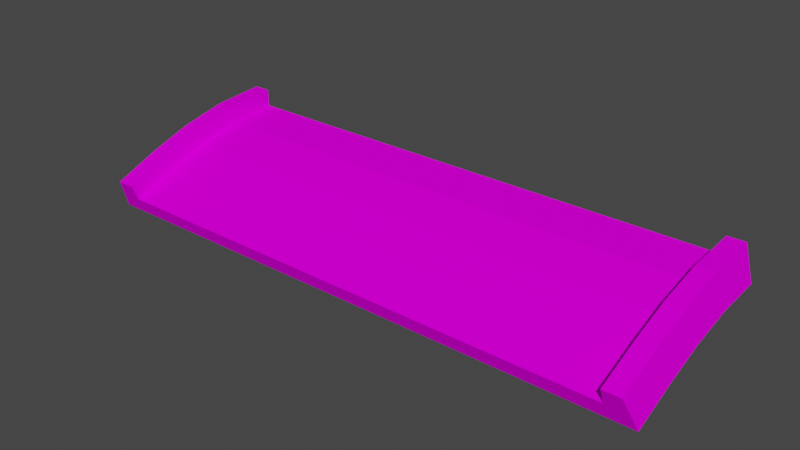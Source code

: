 # Source: jumpend_up_b.blend  (saved by Blender 3.3.6; exported with 4.5.12 LTS)
import bpy
from mathutils import Matrix  # noqa: F401  (used for matrix-valued properties, if any)

bpy.ops.wm.read_factory_settings(use_empty=True)
scene = bpy.context.scene
scene.name = 'Scene'

# ---- collections
col_collection = bpy.data.collections.new('Collection'); scene.collection.children.link(col_collection)

# ---- images (referenced by path relative to the original .blend; pixels are not part of the script)
import os
ASSET_DIR = os.environ.get("B2B_ASSET_DIR", "")  # directory of the original .blend (textures are referenced by path, not embedded)
HERE = os.path.dirname(os.path.abspath(__file__))  # packed textures are extracted next to this script under _unpacked/

def load_image(name, relpath, width, height, colorspace="sRGB"):
    """Load a texture the original file referenced (path relative to the .blend, or extracted next to this script)."""
    p = next((c for c in (os.path.join(HERE, relpath), os.path.join(ASSET_DIR, relpath)) if relpath and os.path.exists(c)), "")
    if p:
        img = bpy.data.images.load(p, check_existing=True)
        img.name = name
    else:  # same state as the original file: an image datablock whose file is absent (Cycles renders it pink)
        img = bpy.data.images.new(name, width, height)
        img.source = "FILE"
        img.filepath = "//" + (relpath or name)
    img.colorspace_settings.name = colorspace
    return img
img_trackset00_trk_c1_straight_png_001 = load_image('trackset00_trk_c1_straight.png.001', 'trackset00_trk_c1_straight.png', 1024, 1024, 'sRGB')
img_trackset00_trk_sidewall_sand_png_001 = load_image('trackset00_trk_sidewall_sand.png.001', 'trackset00_trk_sidewall_sand.png', 1024, 1024, 'sRGB')
img_trackset00_trk_c1_inout_png_001 = load_image('trackset00_trk_c1_inout.png.001', 'trackset00_trk_c1_inout.png', 1024, 1024, 'sRGB')
img_trackset00_trk_startline_png_001 = load_image('trackset00_trk_startline.png.001', 'trackset00_trk_startline.png', 1024, 1024, 'sRGB')

# ---- materials (node trees are filled in below, after node groups)
mat_trackset00_trk_c1_straight = bpy.data.materials.new('trackset00_trk_c1_straight')
mat_trackset00_trk_c1_straight.alpha_threshold = 0.0
mat_trackset00_trk_c1_straight.use_transparent_shadow = False
mat_trackset00_trk_c1_straight.diffuse_color = (1.0, 1.0, 1.0, 1.0)
mat_trackset00_trk_c1_straight.roughness = 0.5
mat_trackset00_trk_sidewall_sand = bpy.data.materials.new('trackset00_trk_sidewall_sand')
mat_trackset00_trk_sidewall_sand.alpha_threshold = 0.0
mat_trackset00_trk_sidewall_sand.use_transparent_shadow = False
mat_trackset00_trk_sidewall_sand.diffuse_color = (1.0, 1.0, 1.0, 1.0)
mat_trackset00_trk_sidewall_sand.roughness = 0.5
mat_trackset00_trk_c1_inout = bpy.data.materials.new('trackset00_trk_c1_inout')
mat_trackset00_trk_c1_inout.alpha_threshold = 0.0
mat_trackset00_trk_c1_inout.use_transparent_shadow = False
mat_trackset00_trk_c1_inout.diffuse_color = (1.0, 1.0, 1.0, 1.0)
mat_trackset00_trk_c1_inout.roughness = 0.5
mat_trackset00_trk_startline = bpy.data.materials.new('trackset00_trk_startline')
mat_trackset00_trk_startline.alpha_threshold = 0.0
mat_trackset00_trk_startline.use_transparent_shadow = False
mat_trackset00_trk_startline.diffuse_color = (1.0, 1.0, 1.0, 1.0)
mat_trackset00_trk_startline.roughness = 0.5

# ---- material node trees
mat_trackset00_trk_c1_straight.use_nodes = True; mat_trackset00_trk_c1_straight.node_tree.nodes.clear()
_N = mat_trackset00_trk_c1_straight.node_tree.nodes; _L = mat_trackset00_trk_c1_straight.node_tree.links
n0 = _N.new('ShaderNodeBsdfDiffuse'); n0.name = 'Diffuse BSDF'; n0.location = (0, 0)
n1 = _N.new('ShaderNodeTexImage'); n1.name = 'Image Texture'; n1.location = (0, 0)
n1.image = img_trackset00_trk_c1_straight_png_001
n2 = _N.new('ShaderNodeOutputMaterial'); n2.name = 'Material Output'; n2.location = (0, 0)
_L.new(n0.outputs[0], n2.inputs[0])
_L.new(n1.outputs[0], n0.inputs[0])
n2.is_active_output = True
mat_trackset00_trk_sidewall_sand.use_nodes = True; mat_trackset00_trk_sidewall_sand.node_tree.nodes.clear()
_N = mat_trackset00_trk_sidewall_sand.node_tree.nodes; _L = mat_trackset00_trk_sidewall_sand.node_tree.links
n0 = _N.new('ShaderNodeBsdfDiffuse'); n0.name = 'Diffuse BSDF'; n0.location = (0, 0)
n1 = _N.new('ShaderNodeTexImage'); n1.name = 'Image Texture'; n1.location = (0, 0)
n1.image = img_trackset00_trk_sidewall_sand_png_001
n2 = _N.new('ShaderNodeOutputMaterial'); n2.name = 'Material Output'; n2.location = (0, 0)
_L.new(n0.outputs[0], n2.inputs[0])
_L.new(n1.outputs[0], n0.inputs[0])
n2.is_active_output = True
mat_trackset00_trk_c1_inout.use_nodes = True; mat_trackset00_trk_c1_inout.node_tree.nodes.clear()
_N = mat_trackset00_trk_c1_inout.node_tree.nodes; _L = mat_trackset00_trk_c1_inout.node_tree.links
n0 = _N.new('ShaderNodeBsdfDiffuse'); n0.name = 'Diffuse BSDF'; n0.location = (0, 0)
n1 = _N.new('ShaderNodeTexImage'); n1.name = 'Image Texture'; n1.location = (0, 0)
n1.image = img_trackset00_trk_c1_inout_png_001
n2 = _N.new('ShaderNodeOutputMaterial'); n2.name = 'Material Output'; n2.location = (0, 0)
_L.new(n0.outputs[0], n2.inputs[0])
_L.new(n1.outputs[0], n0.inputs[0])
n2.is_active_output = True
mat_trackset00_trk_startline.use_nodes = True; mat_trackset00_trk_startline.node_tree.nodes.clear()
_N = mat_trackset00_trk_startline.node_tree.nodes; _L = mat_trackset00_trk_startline.node_tree.links
n0 = _N.new('ShaderNodeBsdfDiffuse'); n0.name = 'Diffuse BSDF'; n0.location = (0, 0)
n1 = _N.new('ShaderNodeTexImage'); n1.name = 'Image Texture'; n1.location = (0, 0)
n1.image = img_trackset00_trk_startline_png_001
n2 = _N.new('ShaderNodeOutputMaterial'); n2.name = 'Material Output'; n2.location = (0, 0)
_L.new(n0.outputs[0], n2.inputs[0])
_L.new(n1.outputs[0], n0.inputs[0])
n2.is_active_output = True

# ---- world
world_world = bpy.data.worlds.new('World'); scene.world = world_world
world_world.use_nodes = True; world_world.node_tree.nodes.clear()
_N = world_world.node_tree.nodes; _L = world_world.node_tree.links
n0 = _N.new('ShaderNodeOutputWorld'); n0.name = 'World Output'; n0.location = (300, 300)
n1 = _N.new('ShaderNodeBackground'); n1.name = 'Background'; n1.location = (10, 300)
n1.inputs[0].default_value = (0.05088, 0.05088, 0.05088, 1.0)
_L.new(n1.outputs[0], n0.inputs[0])
n0.is_active_output = True
world_world.color = (0.05088, 0.05088, 0.05088)
world_world.use_sun_shadow = False
world_world.sun_shadow_jitter_overblur = 0.0

# ---- meshes
me_track17_pmd0_mesh_001 = bpy.data.meshes.new('TRACK17.PMD0.mesh.001')
me_track17_pmd0_mesh_001.from_pydata([(-16.0, -5.385, -0.8709), (-15.0, -5.002, -1.795), (-15.0, -5.385, -0.8709), (16.5, -4.619, -2.719), (16.0, -5.385, -0.8709), (15.0, -5.385, -0.8709), (15.0, -5.002, -1.795), (-16.5, -4.619, -2.719), (-16.5, 5.381, -0.2187), (16.5, -2.155, -1.724), (-16.5, -2.155, -1.724), (16.5, 0.1909, -0.9315), (-16.5, 0.1909, -0.9315), (16.5, 2.632, -0.4078), (-16.5, 2.632, -0.4078), (-15.0, 5.381, 0.7813), (15.0, 5.381, 1.781), (-16.0, 5.381, 1.781), (16.0, 2.342, 1.561), (-15.0, -2.856, 0.1461), (-15.0, -2.506, -0.7906), (-15.0, -0.3409, 0.9869), (-15.0, -0.07362, 0.02327), (-15.0, 2.342, 1.561), (-15.0, 2.49, 0.5722), (-16.0, -2.856, 0.1461), (-16.0, -0.3409, 0.9869), (-16.0, 2.342, 1.561), (15.0, -2.506, -0.7906), (15.0, -2.856, 0.1461), (15.0, -0.07362, 0.02327), (15.0, -0.3409, 0.9869), (15.0, 2.49, 0.5722), (15.0, 2.342, 1.561), (16.0, -2.856, 0.1461), (16.0, -0.3409, 0.9869), (16.0, 5.381, 1.781), (16.5, 5.381, -0.2187), (15.0, 5.381, 0.7813), (-15.0, 5.381, 1.781)], [], [(3, 7, 10, 9), (9, 10, 12, 11), (11, 12, 14, 13), (13, 14, 8, 37), (18, 13, 37, 36), (2, 1, 20, 19), (19, 20, 22, 21), (21, 22, 24, 23), (23, 24, 15, 39), (0, 2, 19, 25), (25, 19, 21, 26), (26, 21, 23, 27), (27, 23, 39, 17), (7, 0, 25, 10), (10, 25, 26, 12), (12, 26, 27, 14), (14, 27, 17, 8), (6, 5, 29, 28), (28, 29, 31, 30), (30, 31, 33, 32), (32, 33, 16, 38), (5, 4, 34, 29), (29, 34, 35, 31), (31, 35, 18, 33), (33, 18, 36, 16), (4, 3, 9, 34), (34, 9, 11, 35), (35, 11, 13, 18), (1, 6, 28, 20), (20, 28, 30, 22), (22, 30, 32, 24), (24, 32, 38, 15)])
me_track17_pmd0_mesh_001.polygons.foreach_set('material_index', [0, 0, 0, 0, 1, 1, 1, 1, 1, 1, 1, 1, 1, 1, 1, 1, 1, 1, 1, 1, 1, 1, 1, 1, 1, 1, 1, 1, 2, 2, 2, 2])
_uv = me_track17_pmd0_mesh_001.uv_layers.new(name='UVMap')
_uv.uv.foreach_set('vector', [0.7374, 0.004225, 0.2671, 0.004225, 0.2671, -0.01782, 0.7374, -0.01782, 0.7374, 0.004225, 0.2671, 0.004225, 0.2671, -0.01782, 0.7374, -0.01782, 0.7374, 0.004225, 0.2671, 0.004225, 0.2671, -0.01782, 0.7374, -0.01782, 0.7374, 0.004225, 0.2671, 0.004225, 0.2671, -0.01782, 0.7374, -0.01782, 0.5, 0.375, 0.75, 0.375, 0.75, 0.5, 0.5, 0.5, 0.25, 0.0, 0.0, 0.0, 0.0, 0.125, 0.25, 0.125, 0.25, 0.125, 0.0, 0.125, 0.0, 0.25, 0.25, 0.25, 0.25, 0.25, 0.0, 0.25, 0.0, 0.375, 0.25, 0.375, 0.25, 0.375, 0.0, 0.375, 0.0, 0.5, 0.25, 0.5, 0.25, 0.0, 0.5, 0.0, 0.5, 0.125, 0.25, 0.125, 0.25, 0.125, 0.5, 0.125, 0.5, 0.25, 0.25, 0.25, 0.25, 0.25, 0.5, 0.25, 0.5, 0.375, 0.25, 0.375, 0.25, 0.375, 0.5, 0.375, 0.5, 0.5, 0.25, 0.5, 0.75, 0.0, 0.5, 0.0, 0.5, 0.125, 0.75, 0.125, 0.75, 0.125, 0.5, 0.125, 0.5, 0.25, 0.75, 0.25, 0.75, 0.25, 0.5, 0.25, 0.5, 0.375, 0.75, 0.375, 0.75, 0.375, 0.5, 0.375, 0.5, 0.5, 0.75, 0.5, 0.0, 0.0, 0.25, 0.0, 0.25, 0.125, 0.0, 0.125, 0.0, 0.125, 0.25, 0.125, 0.25, 0.25, 0.0, 0.25, 0.0, 0.25, 0.25, 0.25, 0.25, 0.375, 0.0, 0.375, 0.0, 0.375, 0.25, 0.375, 0.25, 0.5, 0.0, 0.5, 0.5, 0.0, 0.25, 0.0, 0.25, 0.125, 0.5, 0.125, 0.5, 0.125, 0.25, 0.125, 0.25, 0.25, 0.5, 0.25, 0.5, 0.25, 0.25, 0.25, 0.25, 0.375, 0.5, 0.375, 0.5, 0.375, 0.25, 0.375, 0.25, 0.5, 0.5, 0.5, 0.5, 0.0, 0.75, 0.0, 0.75, 0.125, 0.5, 0.125, 0.5, 0.125, 0.75, 0.125, 0.75, 0.25, 0.5, 0.25, 0.5, 0.25, 0.75, 0.25, 0.75, 0.375, 0.5, 0.375, 0.0, 0.6546, 1.0, 0.6546, 1.0, 0.7414, 0.0, 0.7414, 0.0, 0.7414, 1.0, 0.7414, 1.0, 0.8281, 0.0, 0.8281, 0.0, 0.8281, 1.0, 0.8281, 1.0, 0.9149, 0.0, 0.9149, 0.0, 0.9149, 1.0, 0.9149, 1.0, 1.002, 0.0, 1.002])
me_track17_pmd0_mesh_001.materials.append(mat_trackset00_trk_c1_straight)
me_track17_pmd0_mesh_001.materials.append(mat_trackset00_trk_sidewall_sand)
me_track17_pmd0_mesh_001.materials.append(mat_trackset00_trk_c1_inout)
me_track17_pmd0_mesh_001.materials.append(mat_trackset00_trk_startline)
me_track17_pmd0_mesh_001.use_remesh_preserve_volume = False
me_track17_pmd0_mesh_001.use_remesh_preserve_attributes = False
me_track17_pmd0_mesh_001.use_mirror_vertex_groups = False
me_track17_pmd0_mesh_001.update()
me_track17_pmd0_mesh_002 = bpy.data.meshes.new('TRACK17.PMD0.mesh.002')
me_track17_pmd0_mesh_002.from_pydata([(-16.0, -5.385, -0.8709), (-15.0, -5.002, -1.795), (-15.0, -5.385, -0.8709), (16.5, -4.619, -2.719), (16.0, -5.385, -0.8709), (15.0, -5.385, -0.8709), (15.0, -5.002, -1.795), (-16.5, -4.619, -2.719)], [], [(6, 3, 4, 5), (7, 1, 2, 0), (7, 3, 6, 1)])
me_track17_pmd0_mesh_002.polygons.foreach_set('material_index', [3, 3, 3])
_uv = me_track17_pmd0_mesh_002.uv_layers.new(name='UVMap')
_uv.uv.foreach_set('vector', [0.4516, 0.3227, 0.4943, 0.2704, 0.4858, 0.3731, 0.4602, 0.3726, 0.4943, 0.2704, 0.4516, 0.3227, 0.4602, 0.3726, 0.4858, 0.3731, 0.4697, 0.2715, 0.02285, 0.2716, 0.04274, 0.3351, 0.4507, 0.3349])
me_track17_pmd0_mesh_002.materials.append(mat_trackset00_trk_c1_straight)
me_track17_pmd0_mesh_002.materials.append(mat_trackset00_trk_sidewall_sand)
me_track17_pmd0_mesh_002.materials.append(mat_trackset00_trk_c1_inout)
me_track17_pmd0_mesh_002.materials.append(mat_trackset00_trk_startline)
me_track17_pmd0_mesh_002.use_remesh_preserve_volume = False
me_track17_pmd0_mesh_002.use_remesh_preserve_attributes = False
me_track17_pmd0_mesh_002.use_mirror_vertex_groups = False
me_track17_pmd0_mesh_002.update()
me_track17_pmd0_mesh_003 = bpy.data.meshes.new('TRACK17.PMD0.mesh.003')
me_track17_pmd0_mesh_003.from_pydata([(-16.5, 5.381, -0.2187), (-15.0, 5.381, 0.7813), (15.0, 5.381, 1.781), (-16.0, 5.381, 1.781), (16.0, 5.381, 1.781), (16.5, 5.381, -0.2187), (15.0, 5.381, 0.7813), (-15.0, 5.381, 1.781)], [], [(1, 0, 3, 7), (5, 6, 2, 4), (5, 0, 1, 6)])
me_track17_pmd0_mesh_003.polygons.foreach_set('material_index', [3, 3, 3])
_uv = me_track17_pmd0_mesh_003.uv_layers.new(name='UVMap')
_uv.uv.foreach_set('vector', [0.4516, 0.3227, 0.4943, 0.2704, 0.4858, 0.3731, 0.4602, 0.3726, 0.4943, 0.2704, 0.4516, 0.3227, 0.4602, 0.3726, 0.4858, 0.3731, 0.4697, 0.2715, 0.02285, 0.2716, 0.04274, 0.3351, 0.4507, 0.3349])
me_track17_pmd0_mesh_003.materials.append(mat_trackset00_trk_c1_straight)
me_track17_pmd0_mesh_003.materials.append(mat_trackset00_trk_sidewall_sand)
me_track17_pmd0_mesh_003.materials.append(mat_trackset00_trk_c1_inout)
me_track17_pmd0_mesh_003.materials.append(mat_trackset00_trk_startline)
me_track17_pmd0_mesh_003.use_remesh_preserve_volume = False
me_track17_pmd0_mesh_003.use_remesh_preserve_attributes = False
me_track17_pmd0_mesh_003.use_mirror_vertex_groups = False
me_track17_pmd0_mesh_003.update()

# ---- objects
ob_main = bpy.data.objects.new('main', me_track17_pmd0_mesh_001)
ob_z = bpy.data.objects.new('z', None)
ob_z2 = bpy.data.objects.new('z2', None)
ob_empty_002 = bpy.data.objects.new('Empty.002', None)
ob_empty_003 = bpy.data.objects.new('Empty.003', None)
ob_empty_004 = bpy.data.objects.new('Empty.004', None)
ob_empty_005 = bpy.data.objects.new('Empty.005', None)
ob_empty_006 = bpy.data.objects.new('Empty.006', None)
ob_empty_007 = bpy.data.objects.new('Empty.007', None)
ob_enda = bpy.data.objects.new('endA', me_track17_pmd0_mesh_002)
ob_endb = bpy.data.objects.new('endB', me_track17_pmd0_mesh_003)

# ---- transforms, parenting, visibility, modifiers, constraints
ob_main.location = (0.0, 0.0, 0.0)
ob_main.lineart.crease_threshold = 0.0
ob_z.location = (-1.526e-05, -4.619, -2.719)
ob_z.rotation_euler = (0.3927, -0.0, 0.0)
ob_z2.location = (1.907e-06, 5.381, -0.2187)
ob_empty_002.parent = ob_empty_006
ob_empty_002.location = (-15.0, -4.866, -1.795)
ob_empty_003.parent = ob_empty_006
ob_empty_003.location = (-15.0, 5.234, 0.7813)
ob_empty_004.parent = ob_empty_007
ob_empty_004.location = (15.0, -4.889, -1.795)
ob_empty_005.parent = ob_empty_007
ob_empty_005.location = (15.0, 5.182, 0.7813)
ob_empty_006.parent = ob_z
ob_empty_006.matrix_parent_inverse = Matrix(((1.0, -0.0, -0.0, 1.526e-05), (-0.0, 0.9239, 0.3827, 5.308), (-0.0, -0.3827, 0.9239, 0.7439), (0.0, 0.0, -0.0, 1.0)))
ob_empty_006.location = (0.0, 0.0, 0.0)
ob_empty_007.parent = ob_z
ob_empty_007.matrix_parent_inverse = Matrix(((1.0, -0.0, -0.0, 1.526e-05), (-0.0, 0.9239, 0.3827, 5.308), (-0.0, -0.3827, 0.9239, 0.7439), (0.0, 0.0, -0.0, 1.0)))
ob_empty_007.location = (0.0, 0.0, 0.0)
ob_enda.parent = ob_main
ob_enda.location = (0.0, 0.0, 0.0)
ob_enda.lineart.crease_threshold = 0.0
ob_endb.parent = ob_main
ob_endb.location = (0.0, 0.0, 0.0)
ob_endb.lineart.crease_threshold = 0.0

# ---- collection membership
col_collection.objects.link(ob_main)
col_collection.objects.link(ob_z)
col_collection.objects.link(ob_z2)
col_collection.objects.link(ob_empty_002)
col_collection.objects.link(ob_empty_003)
col_collection.objects.link(ob_empty_004)
col_collection.objects.link(ob_empty_005)
col_collection.objects.link(ob_empty_006)
col_collection.objects.link(ob_empty_007)
col_collection.objects.link(ob_enda)
col_collection.objects.link(ob_endb)

# ---- scene / render settings (as saved in the file)
scene.frame_start = 1; scene.frame_end = 250; scene.frame_set(1)
scene.render.engine = 'BLENDER_EEVEE_NEXT'
scene.cycles.sampling_pattern = 'TABULATED_SOBOL'
scene.cycles.use_light_tree = False
scene.view_settings.view_transform = 'Filmic'
bpy.context.view_layer.update()

# ---- added for rendering (the .blend has no active camera and no usable light): camera, sun
cam_auto = bpy.data.cameras.new('AutoCamera')
cam_auto.lens = 50.0
cam_auto.sensor_width = 36.0
cam_auto.clip_end = 1000.0
ob_auto_camera = bpy.data.objects.new('AutoCamera', cam_auto)
scene.collection.objects.link(ob_auto_camera)
ob_auto_camera.location = (32.3848, -38.8638, 25.4391)
ob_auto_camera.rotation_euler = (1.09748, -7.21219e-08, 0.694738)
scene.camera = ob_auto_camera
light_auto_sun = bpy.data.lights.new('AutoSun', 'SUN')
light_auto_sun.energy = 3.0
light_auto_sun.angle = 0.0523599
ob_auto_sun = bpy.data.objects.new('AutoSun', light_auto_sun)
scene.collection.objects.link(ob_auto_sun)
ob_auto_sun.rotation_euler = (0.872665, 0.174533, 0.523599)
bpy.context.view_layer.update()
